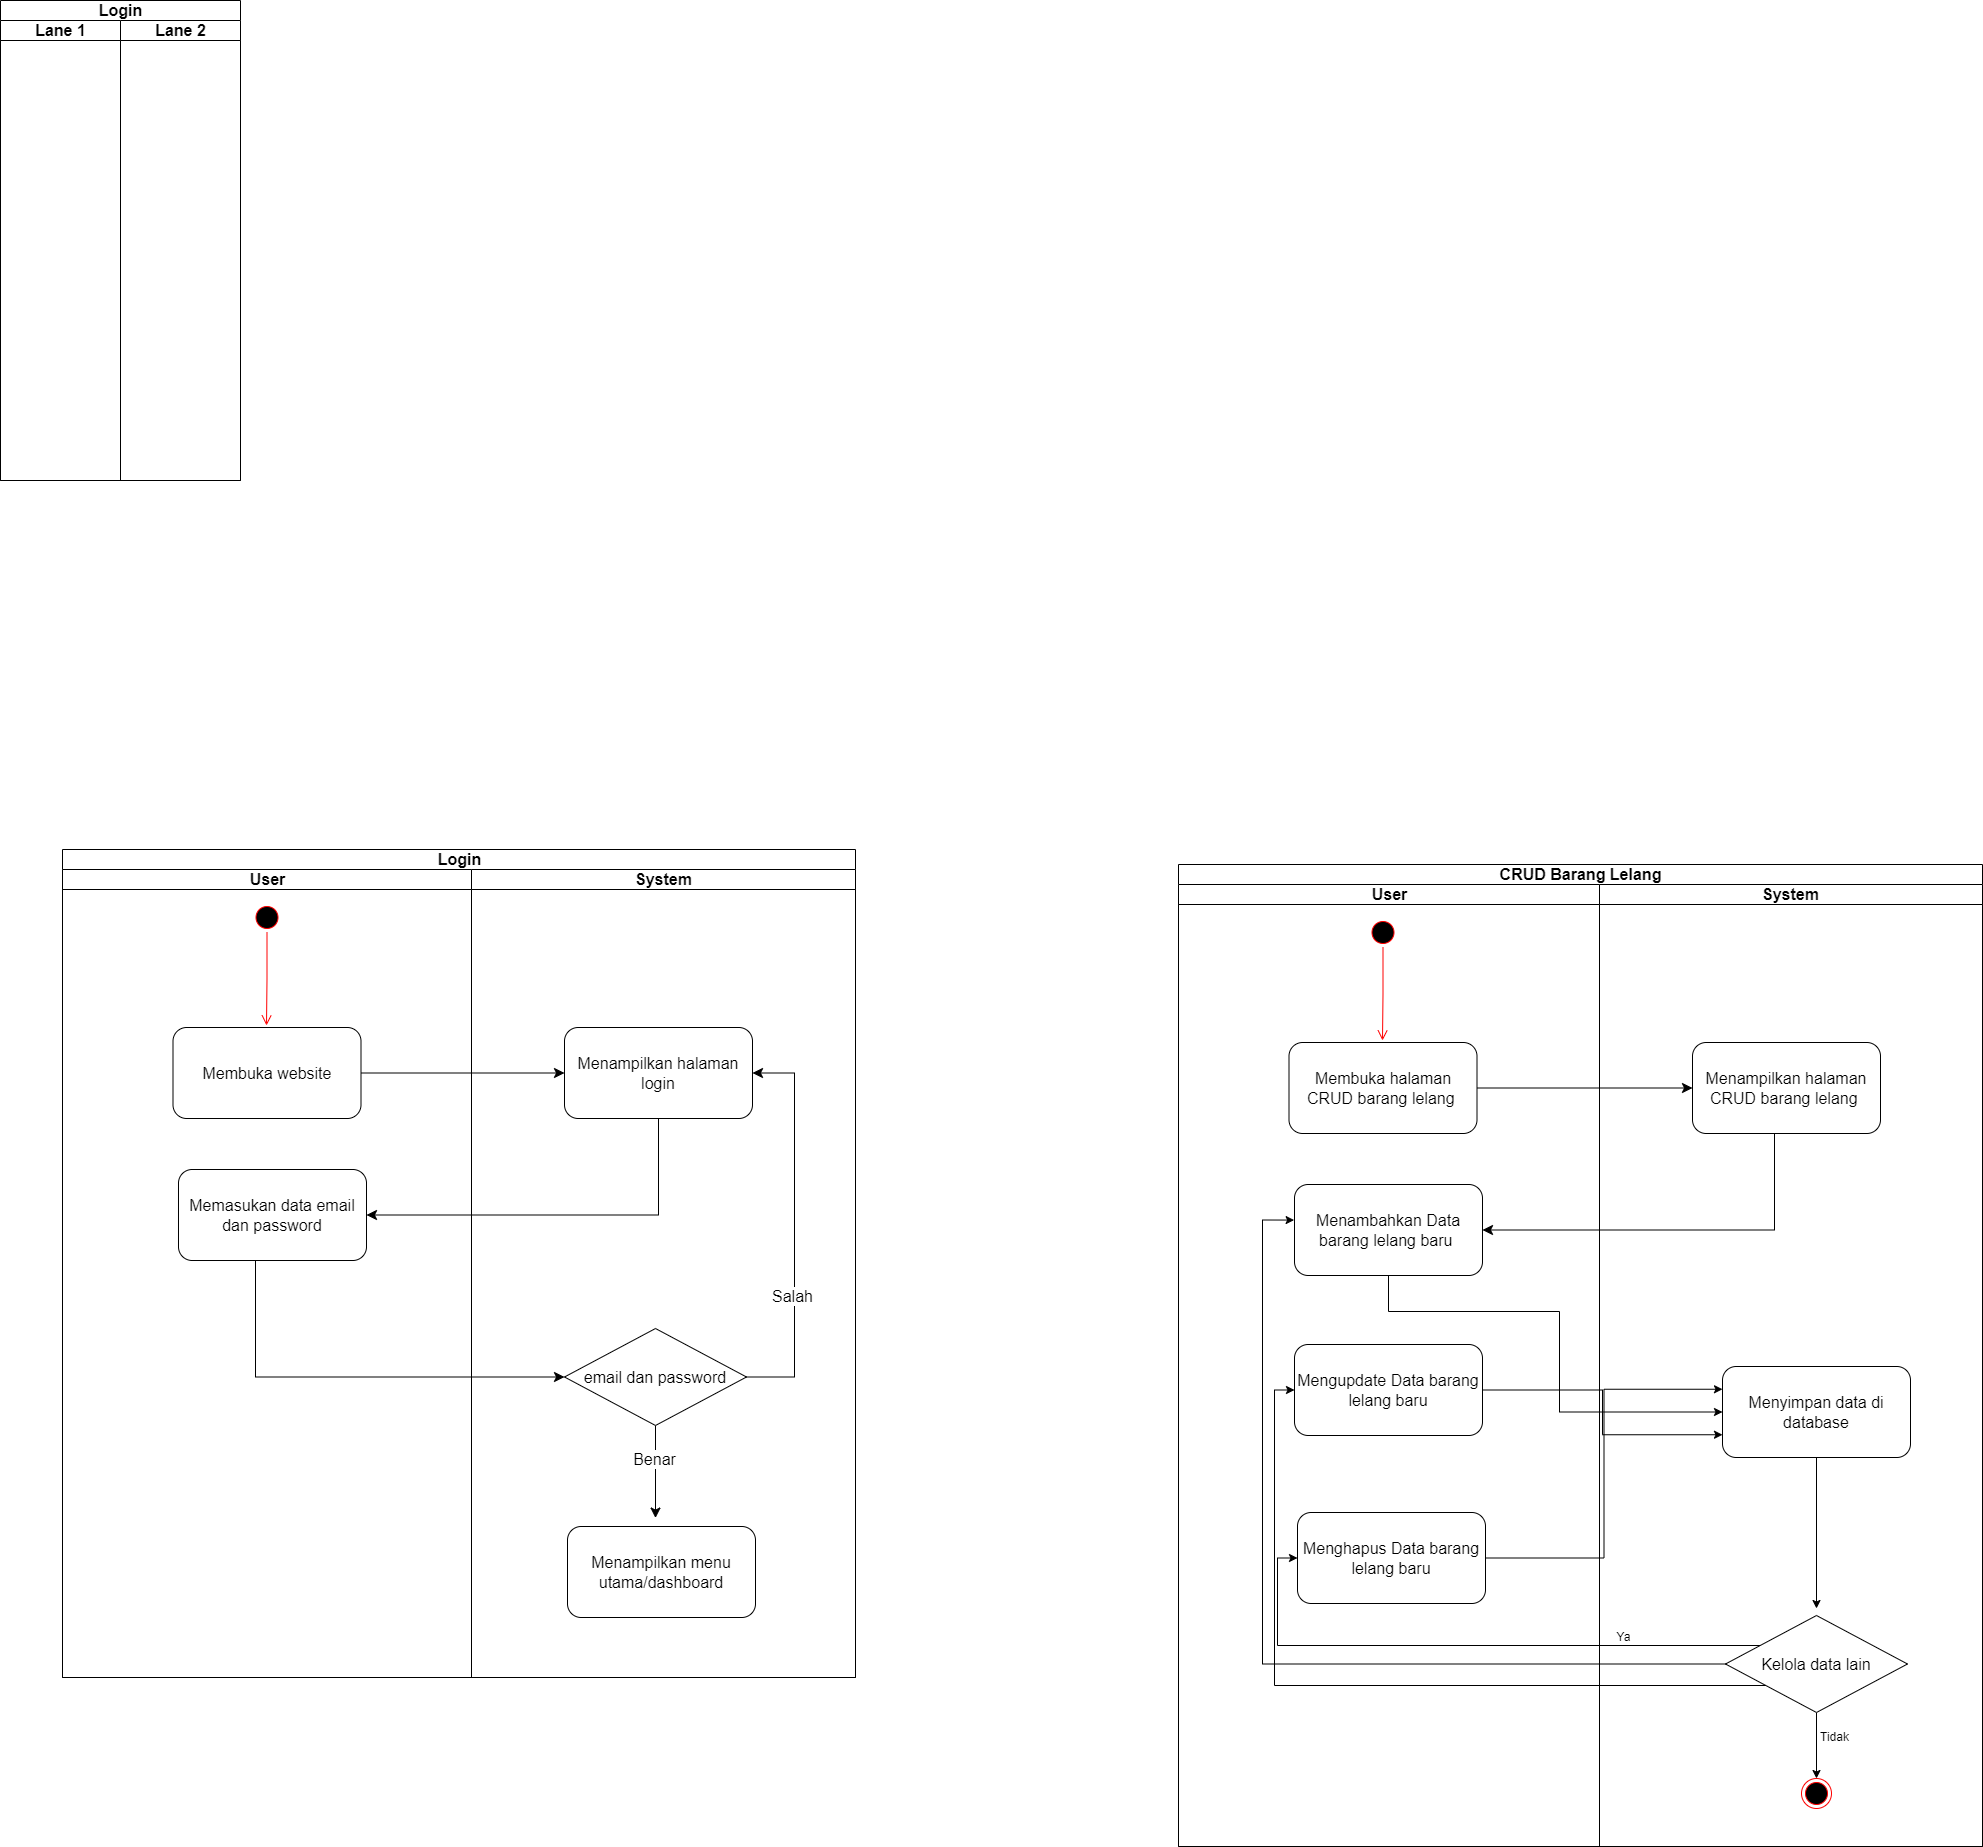

The diagram above was exported from draw.io. Its source (the exported page's mxGraphModel, read from the mxfile embedded in the PNG):
<mxGraphModel dx="3023" dy="2763" grid="0" gridSize="10" guides="1" tooltips="1" connect="1" arrows="1" fold="1" page="0" pageScale="1" pageWidth="827" pageHeight="1169" math="0" shadow="0">
  <root>
    <mxCell id="0" />
    <mxCell id="1" parent="0" />
    <mxCell id="ji_YO5yJCSPAz3IR-ibw-1" value="Login" style="swimlane;childLayout=stackLayout;resizeParent=1;resizeParentMax=0;startSize=20;html=1;fontSize=16;" parent="1" vertex="1">
      <mxGeometry x="-90" y="-41" width="793" height="828" as="geometry" />
    </mxCell>
    <mxCell id="ji_YO5yJCSPAz3IR-ibw-2" value="User" style="swimlane;startSize=20;html=1;fontSize=16;" parent="ji_YO5yJCSPAz3IR-ibw-1" vertex="1">
      <mxGeometry y="20" width="409" height="808" as="geometry" />
    </mxCell>
    <mxCell id="ji_YO5yJCSPAz3IR-ibw-10" value="" style="ellipse;html=1;shape=startState;fillColor=#000000;strokeColor=#ff0000;fontSize=16;" parent="ji_YO5yJCSPAz3IR-ibw-2" vertex="1">
      <mxGeometry x="189.49999999999955" y="33" width="30" height="30" as="geometry" />
    </mxCell>
    <mxCell id="ji_YO5yJCSPAz3IR-ibw-11" value="" style="edgeStyle=orthogonalEdgeStyle;html=1;verticalAlign=bottom;endArrow=open;endSize=8;strokeColor=#ff0000;rounded=0;fontSize=12;curved=1;" parent="ji_YO5yJCSPAz3IR-ibw-2" source="ji_YO5yJCSPAz3IR-ibw-10" edge="1">
      <mxGeometry relative="1" as="geometry">
        <mxPoint x="204" y="156" as="targetPoint" />
      </mxGeometry>
    </mxCell>
    <mxCell id="ji_YO5yJCSPAz3IR-ibw-13" value="Membuka website" style="rounded=1;whiteSpace=wrap;html=1;fontSize=16;" parent="ji_YO5yJCSPAz3IR-ibw-2" vertex="1">
      <mxGeometry x="110.5" y="158" width="188" height="91" as="geometry" />
    </mxCell>
    <mxCell id="ji_YO5yJCSPAz3IR-ibw-26" value="Memasukan data email dan password" style="rounded=1;whiteSpace=wrap;html=1;fontSize=16;" parent="ji_YO5yJCSPAz3IR-ibw-2" vertex="1">
      <mxGeometry x="116" y="300" width="188" height="91" as="geometry" />
    </mxCell>
    <mxCell id="ji_YO5yJCSPAz3IR-ibw-3" value="System" style="swimlane;startSize=20;html=1;fontSize=16;" parent="ji_YO5yJCSPAz3IR-ibw-1" vertex="1">
      <mxGeometry x="409" y="20" width="384" height="808" as="geometry" />
    </mxCell>
    <mxCell id="ji_YO5yJCSPAz3IR-ibw-34" style="edgeStyle=orthogonalEdgeStyle;rounded=0;orthogonalLoop=1;jettySize=auto;html=1;entryX=1;entryY=0.5;entryDx=0;entryDy=0;fontSize=12;startSize=8;endSize=8;" parent="ji_YO5yJCSPAz3IR-ibw-3" source="ji_YO5yJCSPAz3IR-ibw-24" target="ji_YO5yJCSPAz3IR-ibw-25" edge="1">
      <mxGeometry relative="1" as="geometry">
        <Array as="points">
          <mxPoint x="323" y="507" />
          <mxPoint x="323" y="203" />
        </Array>
      </mxGeometry>
    </mxCell>
    <mxCell id="ji_YO5yJCSPAz3IR-ibw-36" value="Salah" style="edgeLabel;html=1;align=center;verticalAlign=middle;resizable=0;points=[];fontSize=16;" parent="ji_YO5yJCSPAz3IR-ibw-34" vertex="1" connectable="0">
      <mxGeometry x="-0.3352" y="3" relative="1" as="geometry">
        <mxPoint as="offset" />
      </mxGeometry>
    </mxCell>
    <mxCell id="ji_YO5yJCSPAz3IR-ibw-35" style="edgeStyle=orthogonalEdgeStyle;rounded=0;orthogonalLoop=1;jettySize=auto;html=1;fontSize=12;startSize=8;endSize=8;" parent="ji_YO5yJCSPAz3IR-ibw-3" source="ji_YO5yJCSPAz3IR-ibw-24" edge="1">
      <mxGeometry relative="1" as="geometry">
        <mxPoint x="184" y="648.5384239783652" as="targetPoint" />
      </mxGeometry>
    </mxCell>
    <mxCell id="ji_YO5yJCSPAz3IR-ibw-37" value="Benar" style="edgeLabel;html=1;align=center;verticalAlign=middle;resizable=0;points=[];fontSize=16;" parent="ji_YO5yJCSPAz3IR-ibw-35" vertex="1" connectable="0">
      <mxGeometry x="-0.2729" y="-2" relative="1" as="geometry">
        <mxPoint as="offset" />
      </mxGeometry>
    </mxCell>
    <mxCell id="ji_YO5yJCSPAz3IR-ibw-24" value="email dan password" style="rhombus;whiteSpace=wrap;html=1;fontSize=16;" parent="ji_YO5yJCSPAz3IR-ibw-3" vertex="1">
      <mxGeometry x="93" y="459" width="182" height="97" as="geometry" />
    </mxCell>
    <mxCell id="ji_YO5yJCSPAz3IR-ibw-25" value="Menampilkan halaman login" style="rounded=1;whiteSpace=wrap;html=1;fontSize=16;" parent="ji_YO5yJCSPAz3IR-ibw-3" vertex="1">
      <mxGeometry x="93" y="158" width="188" height="91" as="geometry" />
    </mxCell>
    <mxCell id="ji_YO5yJCSPAz3IR-ibw-27" value="Menampilkan menu utama/dashboard" style="rounded=1;whiteSpace=wrap;html=1;fontSize=16;" parent="ji_YO5yJCSPAz3IR-ibw-3" vertex="1">
      <mxGeometry x="96" y="657" width="188" height="91" as="geometry" />
    </mxCell>
    <mxCell id="ji_YO5yJCSPAz3IR-ibw-29" style="edgeStyle=none;curved=1;rounded=0;orthogonalLoop=1;jettySize=auto;html=1;entryX=0;entryY=0.5;entryDx=0;entryDy=0;fontSize=12;startSize=8;endSize=8;" parent="ji_YO5yJCSPAz3IR-ibw-1" source="ji_YO5yJCSPAz3IR-ibw-13" target="ji_YO5yJCSPAz3IR-ibw-25" edge="1">
      <mxGeometry relative="1" as="geometry" />
    </mxCell>
    <mxCell id="ji_YO5yJCSPAz3IR-ibw-32" style="edgeStyle=orthogonalEdgeStyle;rounded=0;orthogonalLoop=1;jettySize=auto;html=1;entryX=1;entryY=0.5;entryDx=0;entryDy=0;fontSize=12;startSize=8;endSize=8;" parent="ji_YO5yJCSPAz3IR-ibw-1" source="ji_YO5yJCSPAz3IR-ibw-25" target="ji_YO5yJCSPAz3IR-ibw-26" edge="1">
      <mxGeometry relative="1" as="geometry">
        <Array as="points">
          <mxPoint x="596" y="365" />
        </Array>
      </mxGeometry>
    </mxCell>
    <mxCell id="ji_YO5yJCSPAz3IR-ibw-33" style="edgeStyle=orthogonalEdgeStyle;rounded=0;orthogonalLoop=1;jettySize=auto;html=1;entryX=0;entryY=0.5;entryDx=0;entryDy=0;fontSize=12;startSize=8;endSize=8;" parent="ji_YO5yJCSPAz3IR-ibw-1" source="ji_YO5yJCSPAz3IR-ibw-26" target="ji_YO5yJCSPAz3IR-ibw-24" edge="1">
      <mxGeometry relative="1" as="geometry">
        <Array as="points">
          <mxPoint x="193" y="527" />
        </Array>
      </mxGeometry>
    </mxCell>
    <mxCell id="ji_YO5yJCSPAz3IR-ibw-5" value="Login" style="swimlane;childLayout=stackLayout;resizeParent=1;resizeParentMax=0;startSize=20;html=1;fontSize=16;" parent="1" vertex="1">
      <mxGeometry x="-151.99999999999955" y="-890" width="240" height="480" as="geometry" />
    </mxCell>
    <mxCell id="ji_YO5yJCSPAz3IR-ibw-6" value="Lane 1" style="swimlane;startSize=20;html=1;fontSize=16;" parent="ji_YO5yJCSPAz3IR-ibw-5" vertex="1">
      <mxGeometry y="20" width="120" height="460" as="geometry" />
    </mxCell>
    <mxCell id="ji_YO5yJCSPAz3IR-ibw-7" value="Lane 2" style="swimlane;startSize=20;html=1;fontSize=16;" parent="ji_YO5yJCSPAz3IR-ibw-5" vertex="1">
      <mxGeometry x="120" y="20" width="120" height="460" as="geometry" />
    </mxCell>
    <mxCell id="Zhr4dVNxARfWZjo8RlR6-1" value="CRUD Barang Lelang" style="swimlane;childLayout=stackLayout;resizeParent=1;resizeParentMax=0;startSize=20;html=1;fontSize=16;" vertex="1" parent="1">
      <mxGeometry x="1026" y="-26" width="804" height="982" as="geometry" />
    </mxCell>
    <mxCell id="Zhr4dVNxARfWZjo8RlR6-2" value="User" style="swimlane;startSize=20;html=1;fontSize=16;" vertex="1" parent="Zhr4dVNxARfWZjo8RlR6-1">
      <mxGeometry y="20" width="421" height="962" as="geometry" />
    </mxCell>
    <mxCell id="Zhr4dVNxARfWZjo8RlR6-3" value="" style="ellipse;html=1;shape=startState;fillColor=#000000;strokeColor=#ff0000;fontSize=16;" vertex="1" parent="Zhr4dVNxARfWZjo8RlR6-2">
      <mxGeometry x="189.49999999999955" y="33" width="30" height="30" as="geometry" />
    </mxCell>
    <mxCell id="Zhr4dVNxARfWZjo8RlR6-4" value="" style="edgeStyle=orthogonalEdgeStyle;html=1;verticalAlign=bottom;endArrow=open;endSize=8;strokeColor=#ff0000;rounded=0;fontSize=12;curved=1;" edge="1" parent="Zhr4dVNxARfWZjo8RlR6-2" source="Zhr4dVNxARfWZjo8RlR6-3">
      <mxGeometry relative="1" as="geometry">
        <mxPoint x="204" y="156" as="targetPoint" />
      </mxGeometry>
    </mxCell>
    <mxCell id="Zhr4dVNxARfWZjo8RlR6-5" value="Membuka halaman CRUD barang lelang&amp;nbsp;" style="rounded=1;whiteSpace=wrap;html=1;fontSize=16;" vertex="1" parent="Zhr4dVNxARfWZjo8RlR6-2">
      <mxGeometry x="110.5" y="158" width="188" height="91" as="geometry" />
    </mxCell>
    <mxCell id="Zhr4dVNxARfWZjo8RlR6-6" value="Menambahkan Data barang lelang baru&amp;nbsp;" style="rounded=1;whiteSpace=wrap;html=1;fontSize=16;" vertex="1" parent="Zhr4dVNxARfWZjo8RlR6-2">
      <mxGeometry x="116" y="300" width="188" height="91" as="geometry" />
    </mxCell>
    <mxCell id="Zhr4dVNxARfWZjo8RlR6-20" value="Menghapus Data barang lelang baru" style="rounded=1;whiteSpace=wrap;html=1;fontSize=16;" vertex="1" parent="Zhr4dVNxARfWZjo8RlR6-2">
      <mxGeometry x="119" y="628" width="188" height="91" as="geometry" />
    </mxCell>
    <mxCell id="Zhr4dVNxARfWZjo8RlR6-19" value="Mengupdate Data barang lelang baru" style="rounded=1;whiteSpace=wrap;html=1;fontSize=16;" vertex="1" parent="Zhr4dVNxARfWZjo8RlR6-2">
      <mxGeometry x="116" y="460" width="188" height="91" as="geometry" />
    </mxCell>
    <mxCell id="Zhr4dVNxARfWZjo8RlR6-7" value="System" style="swimlane;startSize=20;html=1;fontSize=16;" vertex="1" parent="Zhr4dVNxARfWZjo8RlR6-1">
      <mxGeometry x="421" y="20" width="383" height="962" as="geometry" />
    </mxCell>
    <mxCell id="Zhr4dVNxARfWZjo8RlR6-13" value="Menampilkan halaman CRUD barang lelang&amp;nbsp;" style="rounded=1;whiteSpace=wrap;html=1;fontSize=16;" vertex="1" parent="Zhr4dVNxARfWZjo8RlR6-7">
      <mxGeometry x="93" y="158" width="188" height="91" as="geometry" />
    </mxCell>
    <mxCell id="Zhr4dVNxARfWZjo8RlR6-29" style="edgeStyle=orthogonalEdgeStyle;rounded=0;orthogonalLoop=1;jettySize=auto;html=1;" edge="1" parent="Zhr4dVNxARfWZjo8RlR6-7" source="Zhr4dVNxARfWZjo8RlR6-18">
      <mxGeometry relative="1" as="geometry">
        <mxPoint x="216.99999999999955" y="724.0000542534722" as="targetPoint" />
      </mxGeometry>
    </mxCell>
    <mxCell id="Zhr4dVNxARfWZjo8RlR6-18" value="Menyimpan data di database" style="rounded=1;whiteSpace=wrap;html=1;fontSize=16;" vertex="1" parent="Zhr4dVNxARfWZjo8RlR6-7">
      <mxGeometry x="123" y="482" width="188" height="91" as="geometry" />
    </mxCell>
    <mxCell id="Zhr4dVNxARfWZjo8RlR6-31" style="edgeStyle=orthogonalEdgeStyle;rounded=0;orthogonalLoop=1;jettySize=auto;html=1;" edge="1" parent="Zhr4dVNxARfWZjo8RlR6-7" source="Zhr4dVNxARfWZjo8RlR6-24" target="Zhr4dVNxARfWZjo8RlR6-30">
      <mxGeometry relative="1" as="geometry" />
    </mxCell>
    <mxCell id="Zhr4dVNxARfWZjo8RlR6-24" value="Kelola data lain" style="rhombus;whiteSpace=wrap;html=1;fontSize=16;" vertex="1" parent="Zhr4dVNxARfWZjo8RlR6-7">
      <mxGeometry x="126" y="731" width="182" height="97" as="geometry" />
    </mxCell>
    <mxCell id="Zhr4dVNxARfWZjo8RlR6-30" value="" style="ellipse;html=1;shape=endState;fillColor=#000000;strokeColor=#ff0000;" vertex="1" parent="Zhr4dVNxARfWZjo8RlR6-7">
      <mxGeometry x="202" y="894" width="30" height="30" as="geometry" />
    </mxCell>
    <mxCell id="Zhr4dVNxARfWZjo8RlR6-32" value="Tidak" style="text;html=1;align=center;verticalAlign=middle;resizable=0;points=[];autosize=1;strokeColor=none;fillColor=none;" vertex="1" parent="Zhr4dVNxARfWZjo8RlR6-7">
      <mxGeometry x="211" y="840" width="47" height="26" as="geometry" />
    </mxCell>
    <mxCell id="Zhr4dVNxARfWZjo8RlR6-15" style="edgeStyle=none;curved=1;rounded=0;orthogonalLoop=1;jettySize=auto;html=1;entryX=0;entryY=0.5;entryDx=0;entryDy=0;fontSize=12;startSize=8;endSize=8;" edge="1" parent="Zhr4dVNxARfWZjo8RlR6-1" source="Zhr4dVNxARfWZjo8RlR6-5" target="Zhr4dVNxARfWZjo8RlR6-13">
      <mxGeometry relative="1" as="geometry" />
    </mxCell>
    <mxCell id="Zhr4dVNxARfWZjo8RlR6-16" style="edgeStyle=orthogonalEdgeStyle;rounded=0;orthogonalLoop=1;jettySize=auto;html=1;entryX=1;entryY=0.5;entryDx=0;entryDy=0;fontSize=12;startSize=8;endSize=8;" edge="1" parent="Zhr4dVNxARfWZjo8RlR6-1" source="Zhr4dVNxARfWZjo8RlR6-13" target="Zhr4dVNxARfWZjo8RlR6-6">
      <mxGeometry relative="1" as="geometry">
        <Array as="points">
          <mxPoint x="596" y="365" />
        </Array>
      </mxGeometry>
    </mxCell>
    <mxCell id="Zhr4dVNxARfWZjo8RlR6-21" style="edgeStyle=orthogonalEdgeStyle;rounded=0;orthogonalLoop=1;jettySize=auto;html=1;entryX=0;entryY=0.5;entryDx=0;entryDy=0;" edge="1" parent="Zhr4dVNxARfWZjo8RlR6-1" source="Zhr4dVNxARfWZjo8RlR6-6" target="Zhr4dVNxARfWZjo8RlR6-18">
      <mxGeometry relative="1" as="geometry">
        <Array as="points">
          <mxPoint x="210" y="447" />
          <mxPoint x="381" y="447" />
          <mxPoint x="381" y="547" />
        </Array>
      </mxGeometry>
    </mxCell>
    <mxCell id="Zhr4dVNxARfWZjo8RlR6-22" style="edgeStyle=orthogonalEdgeStyle;rounded=0;orthogonalLoop=1;jettySize=auto;html=1;entryX=0;entryY=0.75;entryDx=0;entryDy=0;" edge="1" parent="Zhr4dVNxARfWZjo8RlR6-1" source="Zhr4dVNxARfWZjo8RlR6-19" target="Zhr4dVNxARfWZjo8RlR6-18">
      <mxGeometry relative="1" as="geometry" />
    </mxCell>
    <mxCell id="Zhr4dVNxARfWZjo8RlR6-23" style="edgeStyle=orthogonalEdgeStyle;rounded=0;orthogonalLoop=1;jettySize=auto;html=1;entryX=0;entryY=0.25;entryDx=0;entryDy=0;" edge="1" parent="Zhr4dVNxARfWZjo8RlR6-1" source="Zhr4dVNxARfWZjo8RlR6-20" target="Zhr4dVNxARfWZjo8RlR6-18">
      <mxGeometry relative="1" as="geometry" />
    </mxCell>
    <mxCell id="Zhr4dVNxARfWZjo8RlR6-25" style="edgeStyle=orthogonalEdgeStyle;rounded=0;orthogonalLoop=1;jettySize=auto;html=1;entryX=-0.002;entryY=0.391;entryDx=0;entryDy=0;entryPerimeter=0;" edge="1" parent="Zhr4dVNxARfWZjo8RlR6-1" source="Zhr4dVNxARfWZjo8RlR6-24" target="Zhr4dVNxARfWZjo8RlR6-6">
      <mxGeometry relative="1" as="geometry">
        <Array as="points">
          <mxPoint x="84" y="800" />
          <mxPoint x="84" y="356" />
        </Array>
      </mxGeometry>
    </mxCell>
    <mxCell id="Zhr4dVNxARfWZjo8RlR6-26" style="edgeStyle=orthogonalEdgeStyle;rounded=0;orthogonalLoop=1;jettySize=auto;html=1;entryX=0;entryY=0.5;entryDx=0;entryDy=0;" edge="1" parent="Zhr4dVNxARfWZjo8RlR6-1" source="Zhr4dVNxARfWZjo8RlR6-24" target="Zhr4dVNxARfWZjo8RlR6-19">
      <mxGeometry relative="1" as="geometry">
        <Array as="points">
          <mxPoint x="96" y="821" />
          <mxPoint x="96" y="526" />
        </Array>
      </mxGeometry>
    </mxCell>
    <mxCell id="Zhr4dVNxARfWZjo8RlR6-27" style="edgeStyle=orthogonalEdgeStyle;rounded=0;orthogonalLoop=1;jettySize=auto;html=1;entryX=0;entryY=0.5;entryDx=0;entryDy=0;" edge="1" parent="Zhr4dVNxARfWZjo8RlR6-1" source="Zhr4dVNxARfWZjo8RlR6-24" target="Zhr4dVNxARfWZjo8RlR6-20">
      <mxGeometry relative="1" as="geometry">
        <Array as="points">
          <mxPoint x="99" y="781" />
          <mxPoint x="99" y="694" />
        </Array>
      </mxGeometry>
    </mxCell>
    <mxCell id="Zhr4dVNxARfWZjo8RlR6-28" value="Ya" style="text;html=1;align=center;verticalAlign=middle;resizable=0;points=[];autosize=1;strokeColor=none;fillColor=none;" vertex="1" parent="1">
      <mxGeometry x="1455" y="734" width="32" height="26" as="geometry" />
    </mxCell>
  </root>
</mxGraphModel>